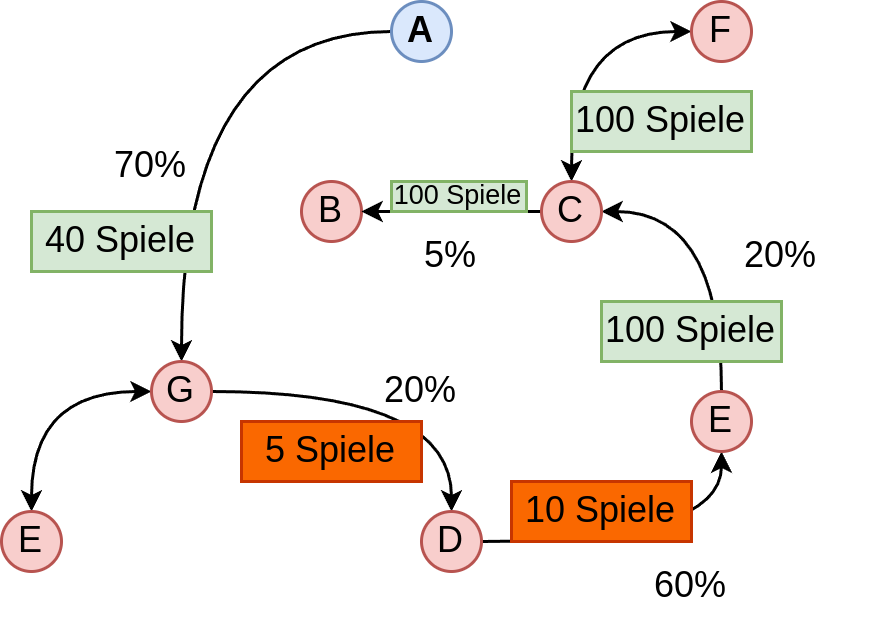

The diagram above was exported from draw.io. Its source (the exported page's mxGraphModel, read from the mxfile embedded in the PNG):
<mxGraphModel dx="468" dy="764" grid="1" gridSize="10" guides="1" tooltips="1" connect="1" arrows="1" fold="1" page="1" pageScale="1" pageWidth="827" pageHeight="1169" math="0" shadow="0">
  <root>
    <mxCell id="WIyWlLk6GJQsqaUBKTNV-0" />
    <mxCell id="WIyWlLk6GJQsqaUBKTNV-1" parent="WIyWlLk6GJQsqaUBKTNV-0" />
    <mxCell id="XVohjrNJ7ZKbVWh_FAd3-0" value="B" style="ellipse;whiteSpace=wrap;html=1;aspect=fixed;fillColor=#f8cecc;strokeColor=#b85450;" parent="WIyWlLk6GJQsqaUBKTNV-1" vertex="1">
      <mxGeometry x="230" y="240" width="20" height="20" as="geometry" />
    </mxCell>
    <mxCell id="XVohjrNJ7ZKbVWh_FAd3-8" style="edgeStyle=orthogonalEdgeStyle;rounded=0;orthogonalLoop=1;jettySize=auto;html=1;exitX=0;exitY=0.5;exitDx=0;exitDy=0;entryX=0.5;entryY=0;entryDx=0;entryDy=0;curved=1;startArrow=classic;startFill=1;startSize=4;endSize=4;" parent="WIyWlLk6GJQsqaUBKTNV-1" source="XVohjrNJ7ZKbVWh_FAd3-1" target="XVohjrNJ7ZKbVWh_FAd3-5" edge="1">
      <mxGeometry relative="1" as="geometry" />
    </mxCell>
    <mxCell id="XVohjrNJ7ZKbVWh_FAd3-9" style="edgeStyle=orthogonalEdgeStyle;rounded=0;orthogonalLoop=1;jettySize=auto;html=1;exitX=1;exitY=0.5;exitDx=0;exitDy=0;entryX=0.5;entryY=0;entryDx=0;entryDy=0;curved=1;startArrow=none;startFill=0;startSize=4;endSize=4;" parent="WIyWlLk6GJQsqaUBKTNV-1" source="XVohjrNJ7ZKbVWh_FAd3-1" target="XVohjrNJ7ZKbVWh_FAd3-6" edge="1">
      <mxGeometry relative="1" as="geometry" />
    </mxCell>
    <mxCell id="XVohjrNJ7ZKbVWh_FAd3-10" style="edgeStyle=orthogonalEdgeStyle;rounded=0;orthogonalLoop=1;jettySize=auto;html=1;exitX=0.5;exitY=0;exitDx=0;exitDy=0;entryX=0;entryY=0.5;entryDx=0;entryDy=0;curved=1;startArrow=classic;startFill=1;startSize=4;endSize=4;endArrow=none;endFill=0;" parent="WIyWlLk6GJQsqaUBKTNV-1" source="XVohjrNJ7ZKbVWh_FAd3-1" target="XVohjrNJ7ZKbVWh_FAd3-2" edge="1">
      <mxGeometry relative="1" as="geometry" />
    </mxCell>
    <mxCell id="XVohjrNJ7ZKbVWh_FAd3-1" value="G" style="ellipse;whiteSpace=wrap;html=1;aspect=fixed;fillColor=#f8cecc;strokeColor=#b85450;" parent="WIyWlLk6GJQsqaUBKTNV-1" vertex="1">
      <mxGeometry x="180" y="300" width="20" height="20" as="geometry" />
    </mxCell>
    <mxCell id="XVohjrNJ7ZKbVWh_FAd3-2" value="A" style="ellipse;whiteSpace=wrap;html=1;aspect=fixed;fillColor=#dae8fc;strokeColor=#6c8ebf;fontStyle=1" parent="WIyWlLk6GJQsqaUBKTNV-1" vertex="1">
      <mxGeometry x="260" y="180" width="20" height="20" as="geometry" />
    </mxCell>
    <mxCell id="XVohjrNJ7ZKbVWh_FAd3-12" style="edgeStyle=orthogonalEdgeStyle;rounded=0;orthogonalLoop=1;jettySize=auto;html=1;exitX=0;exitY=0.5;exitDx=0;exitDy=0;entryX=1;entryY=0.5;entryDx=0;entryDy=0;curved=1;startArrow=none;startFill=0;startSize=4;endSize=4;endArrow=classic;endFill=1;" parent="WIyWlLk6GJQsqaUBKTNV-1" source="XVohjrNJ7ZKbVWh_FAd3-3" target="XVohjrNJ7ZKbVWh_FAd3-0" edge="1">
      <mxGeometry relative="1" as="geometry" />
    </mxCell>
    <mxCell id="XVohjrNJ7ZKbVWh_FAd3-13" style="edgeStyle=orthogonalEdgeStyle;rounded=0;orthogonalLoop=1;jettySize=auto;html=1;exitX=1;exitY=0.5;exitDx=0;exitDy=0;curved=1;startArrow=classic;startFill=1;startSize=4;endSize=4;endArrow=none;endFill=0;" parent="WIyWlLk6GJQsqaUBKTNV-1" source="XVohjrNJ7ZKbVWh_FAd3-3" target="XVohjrNJ7ZKbVWh_FAd3-4" edge="1">
      <mxGeometry relative="1" as="geometry" />
    </mxCell>
    <mxCell id="XVohjrNJ7ZKbVWh_FAd3-15" style="edgeStyle=orthogonalEdgeStyle;rounded=0;orthogonalLoop=1;jettySize=auto;html=1;exitX=0.5;exitY=0;exitDx=0;exitDy=0;entryX=0;entryY=0.5;entryDx=0;entryDy=0;curved=1;startArrow=classic;startFill=1;startSize=4;endSize=4;" parent="WIyWlLk6GJQsqaUBKTNV-1" source="XVohjrNJ7ZKbVWh_FAd3-3" target="XVohjrNJ7ZKbVWh_FAd3-14" edge="1">
      <mxGeometry relative="1" as="geometry" />
    </mxCell>
    <mxCell id="XVohjrNJ7ZKbVWh_FAd3-3" value="C" style="ellipse;whiteSpace=wrap;html=1;aspect=fixed;fillColor=#f8cecc;strokeColor=#b85450;" parent="WIyWlLk6GJQsqaUBKTNV-1" vertex="1">
      <mxGeometry x="310" y="240" width="20" height="20" as="geometry" />
    </mxCell>
    <mxCell id="XVohjrNJ7ZKbVWh_FAd3-11" style="edgeStyle=orthogonalEdgeStyle;rounded=0;orthogonalLoop=1;jettySize=auto;html=1;exitX=0.5;exitY=1;exitDx=0;exitDy=0;entryX=1;entryY=0.5;entryDx=0;entryDy=0;curved=1;startArrow=classic;startFill=1;startSize=4;endSize=4;endArrow=none;endFill=0;" parent="WIyWlLk6GJQsqaUBKTNV-1" source="XVohjrNJ7ZKbVWh_FAd3-4" target="XVohjrNJ7ZKbVWh_FAd3-6" edge="1">
      <mxGeometry relative="1" as="geometry" />
    </mxCell>
    <mxCell id="XVohjrNJ7ZKbVWh_FAd3-4" value="E" style="ellipse;whiteSpace=wrap;html=1;aspect=fixed;fillColor=#f8cecc;strokeColor=#b85450;" parent="WIyWlLk6GJQsqaUBKTNV-1" vertex="1">
      <mxGeometry x="360" y="310" width="20" height="20" as="geometry" />
    </mxCell>
    <mxCell id="XVohjrNJ7ZKbVWh_FAd3-5" value="&lt;span style=&quot;font-weight: normal;&quot;&gt;E&lt;/span&gt;" style="ellipse;whiteSpace=wrap;html=1;aspect=fixed;fillColor=#f8cecc;strokeColor=#b85450;fontStyle=1" parent="WIyWlLk6GJQsqaUBKTNV-1" vertex="1">
      <mxGeometry x="130" y="350" width="20" height="20" as="geometry" />
    </mxCell>
    <mxCell id="XVohjrNJ7ZKbVWh_FAd3-6" value="D" style="ellipse;whiteSpace=wrap;html=1;aspect=fixed;fillColor=#f8cecc;strokeColor=#b85450;" parent="WIyWlLk6GJQsqaUBKTNV-1" vertex="1">
      <mxGeometry x="270" y="350" width="20" height="20" as="geometry" />
    </mxCell>
    <mxCell id="XVohjrNJ7ZKbVWh_FAd3-14" value="&lt;span style=&quot;font-weight: normal;&quot;&gt;F&lt;/span&gt;" style="ellipse;whiteSpace=wrap;html=1;aspect=fixed;fillColor=#f8cecc;strokeColor=#b85450;fontStyle=1" parent="WIyWlLk6GJQsqaUBKTNV-1" vertex="1">
      <mxGeometry x="360" y="180" width="20" height="20" as="geometry" />
    </mxCell>
    <mxCell id="XVohjrNJ7ZKbVWh_FAd3-19" value="70%" style="text;html=1;align=center;verticalAlign=middle;whiteSpace=wrap;rounded=0;" parent="WIyWlLk6GJQsqaUBKTNV-1" vertex="1">
      <mxGeometry x="150" y="220" width="60" height="30" as="geometry" />
    </mxCell>
    <mxCell id="XVohjrNJ7ZKbVWh_FAd3-21" value="20%" style="text;html=1;align=center;verticalAlign=middle;whiteSpace=wrap;rounded=0;" parent="WIyWlLk6GJQsqaUBKTNV-1" vertex="1">
      <mxGeometry x="240" y="295" width="60" height="30" as="geometry" />
    </mxCell>
    <mxCell id="XVohjrNJ7ZKbVWh_FAd3-22" value="60%" style="text;html=1;align=center;verticalAlign=middle;whiteSpace=wrap;rounded=0;" parent="WIyWlLk6GJQsqaUBKTNV-1" vertex="1">
      <mxGeometry x="330" y="360" width="60" height="30" as="geometry" />
    </mxCell>
    <mxCell id="XVohjrNJ7ZKbVWh_FAd3-24" value="20%" style="text;html=1;align=center;verticalAlign=middle;whiteSpace=wrap;rounded=0;" parent="WIyWlLk6GJQsqaUBKTNV-1" vertex="1">
      <mxGeometry x="360" y="250" width="60" height="30" as="geometry" />
    </mxCell>
    <mxCell id="XVohjrNJ7ZKbVWh_FAd3-25" value="5%" style="text;html=1;align=center;verticalAlign=middle;whiteSpace=wrap;rounded=0;" parent="WIyWlLk6GJQsqaUBKTNV-1" vertex="1">
      <mxGeometry x="250" y="250" width="60" height="30" as="geometry" />
    </mxCell>
    <mxCell id="XVohjrNJ7ZKbVWh_FAd3-29" value="40 Spiele" style="text;html=1;align=center;verticalAlign=middle;whiteSpace=wrap;rounded=0;fillColor=#d5e8d4;strokeColor=#82b366;" parent="WIyWlLk6GJQsqaUBKTNV-1" vertex="1">
      <mxGeometry x="140" y="250" width="60" height="20" as="geometry" />
    </mxCell>
    <mxCell id="XVohjrNJ7ZKbVWh_FAd3-30" value="5 Spiele" style="text;html=1;align=center;verticalAlign=middle;whiteSpace=wrap;rounded=0;fillColor=#fa6800;strokeColor=#C73500;fontColor=#000000;" parent="WIyWlLk6GJQsqaUBKTNV-1" vertex="1">
      <mxGeometry x="210" y="320" width="60" height="20" as="geometry" />
    </mxCell>
    <mxCell id="XVohjrNJ7ZKbVWh_FAd3-31" value="10 Spiele" style="text;html=1;align=center;verticalAlign=middle;whiteSpace=wrap;rounded=0;fillColor=#fa6800;strokeColor=#C73500;fontColor=#000000;" parent="WIyWlLk6GJQsqaUBKTNV-1" vertex="1">
      <mxGeometry x="300" y="340" width="60" height="20" as="geometry" />
    </mxCell>
    <mxCell id="XVohjrNJ7ZKbVWh_FAd3-33" value="100 Spiele" style="text;html=1;align=center;verticalAlign=middle;whiteSpace=wrap;rounded=0;fillColor=#d5e8d4;strokeColor=#82b366;" parent="WIyWlLk6GJQsqaUBKTNV-1" vertex="1">
      <mxGeometry x="330" y="280" width="60" height="20" as="geometry" />
    </mxCell>
    <mxCell id="XVohjrNJ7ZKbVWh_FAd3-35" value="100 Spiele" style="text;html=1;align=center;verticalAlign=middle;whiteSpace=wrap;rounded=0;fillColor=#d5e8d4;strokeColor=#82b366;fontSize=9;" parent="WIyWlLk6GJQsqaUBKTNV-1" vertex="1">
      <mxGeometry x="260" y="240" width="45" height="10" as="geometry" />
    </mxCell>
    <mxCell id="XVohjrNJ7ZKbVWh_FAd3-37" value="100 Spiele" style="text;html=1;align=center;verticalAlign=middle;whiteSpace=wrap;rounded=0;fillColor=#d5e8d4;strokeColor=#82b366;" parent="WIyWlLk6GJQsqaUBKTNV-1" vertex="1">
      <mxGeometry x="320" y="210" width="60" height="20" as="geometry" />
    </mxCell>
  </root>
</mxGraphModel>